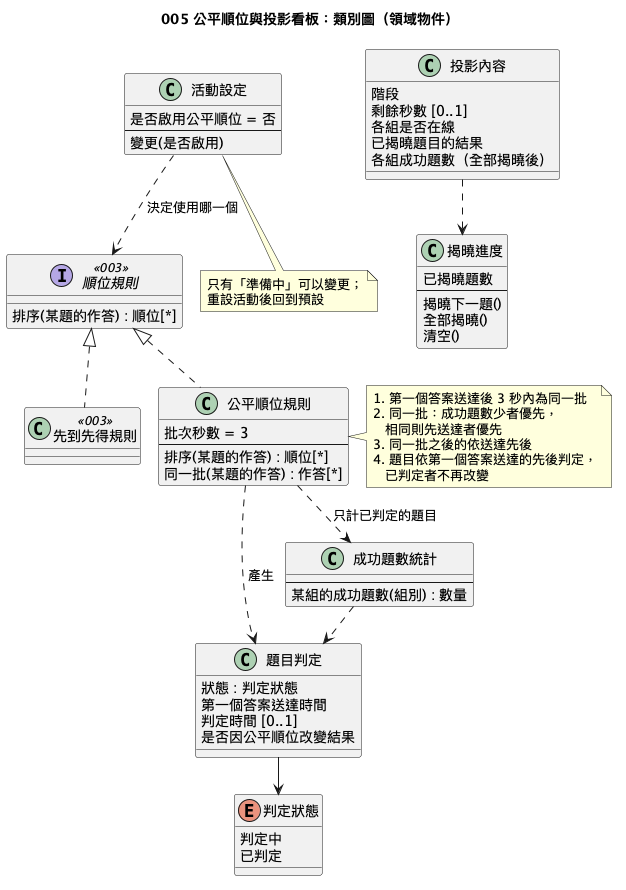

The diagram above was rendered by PlantUML. Its source (embedded in the PNG):
@startuml
!pragma layout smetana
!pragma layout smetana
title 005 公平順位與投影看板：類別圖（領域物件）

interface 順位規則 <<003>> {
  排序(某題的作答) : 順位[*]
}

class 先到先得規則 <<003>>

class 公平順位規則 {
  批次秒數 = 3
  --
  排序(某題的作答) : 順位[*]
  同一批(某題的作答) : 作答[*]
}

class 活動設定 {
  是否啟用公平順位 = 否
  --
  變更(是否啟用)
}

enum 判定狀態 {
  判定中
  已判定
}

class 題目判定 {
  狀態 : 判定狀態
  第一個答案送達時間
  判定時間 [0..1]
  是否因公平順位改變結果
}

class 成功題數統計 {
  --
  某組的成功題數(組別) : 數量
}

class 揭曉進度 {
  已揭曉題數
  --
  揭曉下一題()
  全部揭曉()
  清空()
}

class 投影內容 {
  階段
  剩餘秒數 [0..1]
  各組是否在線
  已揭曉題目的結果
  各組成功題數（全部揭曉後）
}

順位規則 <|.. 先到先得規則
順位規則 <|.. 公平順位規則
活動設定 ..> 順位規則 : 決定使用哪一個
公平順位規則 ..> 成功題數統計 : 只計已判定的題目
公平順位規則 ..> 題目判定 : 產生
題目判定 --> 判定狀態
成功題數統計 ..> 題目判定
投影內容 ..> 揭曉進度

note right of 公平順位規則
  1. 第一個答案送達後 3 秒內為同一批
  2. 同一批：成功題數少者優先，
     相同則先送達者優先
  3. 同一批之後的依送達先後
  4. 題目依第一個答案送達的先後判定，
     已判定者不再改變
end note

note bottom of 活動設定
  只有「準備中」可以變更；
  重設活動後回到預設
end note
@enduml